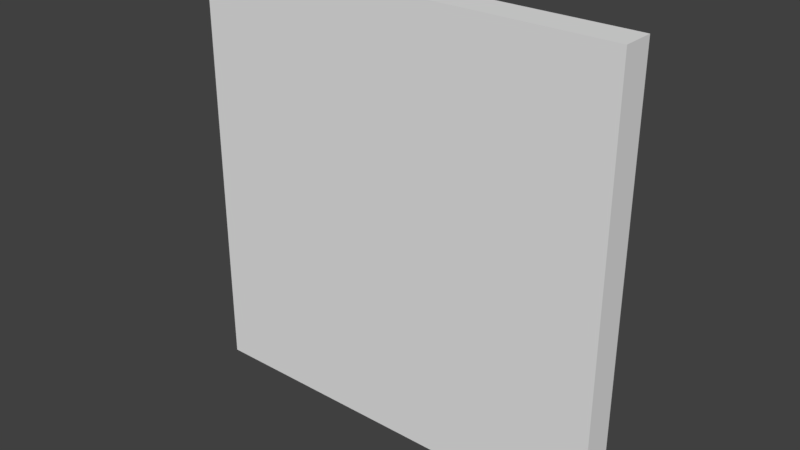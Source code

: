 # Source: BedroomWallWhiteWood_0.15x2x2.blend  (saved by Blender 2.79.0; exported with 4.5.12 LTS)
import bpy
from mathutils import Matrix  # noqa: F401  (used for matrix-valued properties, if any)

bpy.ops.wm.read_factory_settings(use_empty=True)
scene = bpy.context.scene
scene.name = 'Scene'

# ---- collections
col_collection_1 = bpy.data.collections.new('Collection 1'); scene.collection.children.link(col_collection_1)

# ---- materials (node trees are filled in below, after node groups)
mat_wallwhitewood2 = bpy.data.materials.new('WallWhiteWood2')
mat_wallwhitewood2.alpha_threshold = 0.0
mat_wallwhitewood2.use_transparent_shadow = False
mat_wallwhitewood2.roughness = 0.5
mat_wallwhitewood2.specular_intensity = 0.0

# ---- material node trees

# ---- world
world_world = bpy.data.worlds.new('World'); scene.world = world_world
world_world.color = (0.05088, 0.05088, 0.05088)
world_world.use_sun_shadow = False
world_world.sun_shadow_jitter_overblur = 0.0
world_world.cycles.sampling_method = 'MANUAL'

# ---- meshes
me_bedroomwallwhitewood_0_15x2x2 = bpy.data.meshes.new('BedroomWallWhiteWood_0.15x2x2')
me_bedroomwallwhitewood_0_15x2x2.from_pydata([(2.0, 2.0, 0.15), (-7.814e-07, 2.0, 0.15), (1.788e-07, 2.0, -2.889e-07), (2.0, 2.0, 2.157e-07), (2.0, 0.0, 0.15), (-4.834e-07, 0.0, 0.15), (8.941e-08, 0.0, -1.192e-07), (2.0, 0.0, 4.152e-07), (1.788e-07, 1.5, -2.821e-07), (2.0, 1.5, 2.225e-07), (8.941e-08, 0.0, -1.192e-07), (2.0, 0.0, 4.152e-07)], [(10, 8), (11, 9), (2, 8), (3, 9)], [(0, 3, 2, 1), (4, 0, 1, 5), (5, 1, 2, 6), (0, 4, 7, 3), (7, 4, 5, 6), (3, 11, 10, 2)])
_uv = me_bedroomwallwhitewood_0_15x2x2.uv_layers.new(name='UVMap')
_uv.uv.foreach_set('vector', [0.1176, 0.03205, 0.1176, 0.1203, -0.8824, 0.1203, -0.8824, 0.03205, 0.9999, 9.998e-05, 0.9999, 0.9999, 9.998e-05, 0.9999, 0.0001001, 0.0001002, 2.738e-05, 2.738e-05, 1.0, 2.758e-05, 1.0, 0.07502, 2.738e-05, 0.07502, 1.0, 0.07502, 2.741e-05, 0.07502, 2.738e-05, 2.762e-05, 1.0, 2.738e-05, 1.0, 2.753e-05, 1.0, 0.07502, 2.738e-05, 0.07502, 2.768e-05, 2.738e-05, 0.9999, 9.998e-05, 0.9999, 0.9999, 9.998e-05, 0.9999, 9.998e-05, 0.0001001])
me_bedroomwallwhitewood_0_15x2x2.materials.append(mat_wallwhitewood2)
me_bedroomwallwhitewood_0_15x2x2.use_remesh_preserve_volume = False
me_bedroomwallwhitewood_0_15x2x2.use_remesh_preserve_attributes = False
me_bedroomwallwhitewood_0_15x2x2.use_mirror_vertex_groups = False
me_bedroomwallwhitewood_0_15x2x2.update()

# ---- objects
ob_bedroomwallwhitewood_0_15x2x2 = bpy.data.objects.new('BedroomWallWhiteWood_0.15x2x2', me_bedroomwallwhitewood_0_15x2x2)

# ---- transforms, parenting, visibility, modifiers, constraints
ob_bedroomwallwhitewood_0_15x2x2.location = (0.0, 1.788e-07, 0.0)
ob_bedroomwallwhitewood_0_15x2x2.rotation_euler = (1.571, 0.0, 0.0)
ob_bedroomwallwhitewood_0_15x2x2.lock_rotations_4d = False
ob_bedroomwallwhitewood_0_15x2x2.empty_display_type = 'ARROWS'
ob_bedroomwallwhitewood_0_15x2x2.lineart.crease_threshold = 0.0

# ---- collection membership
col_collection_1.objects.link(ob_bedroomwallwhitewood_0_15x2x2)

# ---- scene / render settings (as saved in the file)
scene.frame_start = 1; scene.frame_end = 250; scene.frame_set(79)
scene.render.engine = 'BLENDER_EEVEE_NEXT'
scene.render.resolution_percentage = 50
scene.render.dither_intensity = 0.0
scene.cycles.use_denoising = False
scene.cycles.samples = 128
scene.cycles.sampling_pattern = 'TABULATED_SOBOL'
scene.cycles.use_adaptive_sampling = False
scene.cycles.use_light_tree = False
scene.cycles.blur_glossy = 0.0
scene.cycles.sample_clamp_indirect = 0.0
scene.view_settings.view_transform = 'Standard'
bpy.context.view_layer.update()

# ---- added for rendering (the .blend has no active camera and no usable light): camera, sun
cam_auto = bpy.data.cameras.new('AutoCamera')
cam_auto.lens = 50.0
cam_auto.sensor_width = 36.0
cam_auto.clip_end = 1000.0
ob_auto_camera = bpy.data.objects.new('AutoCamera', cam_auto)
scene.collection.objects.link(ob_auto_camera)
ob_auto_camera.location = (3.62061, -3.21973, 3.09649)
ob_auto_camera.rotation_euler = (1.09748, -7.21219e-08, 0.694738)
scene.camera = ob_auto_camera
light_auto_sun = bpy.data.lights.new('AutoSun', 'SUN')
light_auto_sun.energy = 3.0
light_auto_sun.angle = 0.0523599
ob_auto_sun = bpy.data.objects.new('AutoSun', light_auto_sun)
scene.collection.objects.link(ob_auto_sun)
ob_auto_sun.rotation_euler = (0.872665, 0.174533, 0.523599)
bpy.context.view_layer.update()
